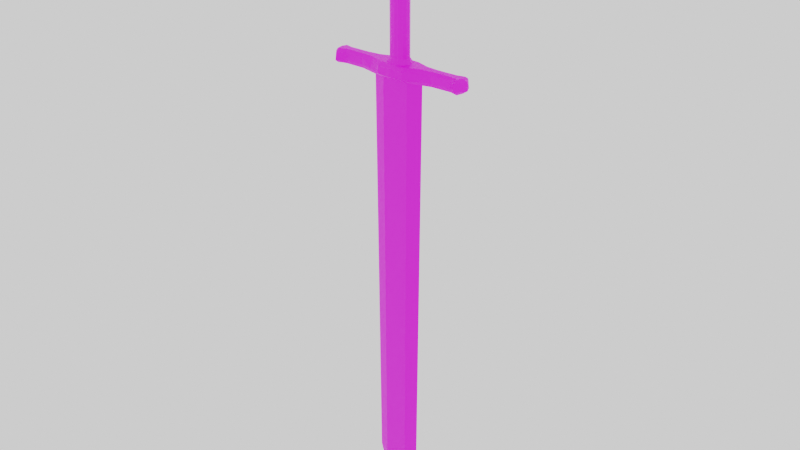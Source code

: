 # Source: adventure_character_sword_01_.blend  (saved by Blender 2.81.16; exported with 4.5.12 LTS)
import bpy
from mathutils import Matrix  # noqa: F401  (used for matrix-valued properties, if any)

bpy.ops.wm.read_factory_settings(use_empty=True)
scene = bpy.context.scene
scene.name = 'Scene'

# ---- collections
col_collection = bpy.data.collections.new('Collection'); scene.collection.children.link(col_collection)
col_camera = bpy.data.collections.new('Camera'); scene.collection.children.link(col_camera)
col_collection_3 = bpy.data.collections.new('Collection 3'); scene.collection.children.link(col_collection_3)

# ---- images (referenced by path relative to the original .blend; pixels are not part of the script)
import os
ASSET_DIR = os.environ.get("B2B_ASSET_DIR", "")  # directory of the original .blend (textures are referenced by path, not embedded)
HERE = os.path.dirname(os.path.abspath(__file__))  # packed textures are extracted next to this script under _unpacked/

def load_image(name, relpath, width, height, colorspace="sRGB"):
    """Load a texture the original file referenced (path relative to the .blend, or extracted next to this script)."""
    p = next((c for c in (os.path.join(HERE, relpath), os.path.join(ASSET_DIR, relpath)) if relpath and os.path.exists(c)), "")
    if p:
        img = bpy.data.images.load(p, check_existing=True)
        img.name = name
    else:  # same state as the original file: an image datablock whose file is absent (Cycles renders it pink)
        img = bpy.data.images.new(name, width, height)
        img.source = "FILE"
        img.filepath = "//" + (relpath or name)
    img.colorspace_settings.name = colorspace
    return img
img_sword_texture = load_image('Sword Texture', 'Textures/Sword Texture.png', 1024, 1024, 'sRGB')

# ---- materials (node trees are filled in below, after node groups)
mat_sword_texture = bpy.data.materials.new('Sword Texture')
mat_sword_texture.use_transparent_shadow = False
mat_sword_texture.roughness = 0.25

# ---- material node trees
mat_sword_texture.use_nodes = True; mat_sword_texture.node_tree.nodes.clear()
_N = mat_sword_texture.node_tree.nodes; _L = mat_sword_texture.node_tree.links
n0 = _N.new('ShaderNodeOutputMaterial'); n0.name = 'Material Output'; n0.location = (300, 300)
n1 = _N.new('ShaderNodeBsdfPrincipled'); n1.name = 'Principled BSDF'; n1.location = (10, 300)
n1.distribution = 'GGX'
n1.subsurface_method = 'BURLEY'
n1.inputs[3].default_value = 1.45
n1.inputs[27].default_value = (0.0, 0.0, 0.0, 1.0)
n1.inputs[28].default_value = 1.0
n2 = _N.new('ShaderNodeTexImage'); n2.name = 'Image Texture'; n2.location = (-360, 240)
n2.image = img_sword_texture
_L.new(n1.outputs[0], n0.inputs[0])
_L.new(n2.outputs[0], n1.inputs[0])
n0.is_active_output = True

# ---- world
world_world = bpy.data.worlds.new('World'); scene.world = world_world
world_world.use_nodes = True; world_world.node_tree.nodes.clear()
_N = world_world.node_tree.nodes; _L = world_world.node_tree.links
n0 = _N.new('ShaderNodeOutputWorld'); n0.name = 'World Output'; n0.location = (300, 300)
n1 = _N.new('ShaderNodeBackground'); n1.name = 'Background'; n1.location = (10, 300)
n1.inputs[0].default_value = (0.9513, 0.9513, 0.9513, 1.0)
_L.new(n1.outputs[0], n0.inputs[0])
n0.is_active_output = True
world_world.color = (0.9513, 0.9513, 0.9513)
world_world.use_sun_shadow = False
world_world.sun_shadow_jitter_overblur = 0.0

# ---- cameras
cam_camera = bpy.data.cameras.new('Camera')
cam_camera.display_size = 2.0
cam_camera.dof.focus_distance = 0.0
cam_camera.dof.aperture_fstop = 128.0

# ---- meshes
me_cube_010 = bpy.data.meshes.new('Cube.010')
me_cube_010.from_pydata([(0.3289, 0.0, -0.07638), (0.1733, -0.05928, -0.07638), (0.3289, -0.08734, -0.07638), (0.1733, -0.1228, -0.07638), (0.4712, 0.0, -0.07638), (0.4712, -0.05062, -0.07638), (0.7056, 0.0, -0.07638), (0.7056, -0.04829, -0.07638), (0.8192, 0.0, -0.07638), (0.7992, -0.07819, -0.07638), (0.3289, -0.1044, -0.03932), (0.1733, -0.1632, -0.03932), (0.4712, -0.0677, -0.03932), (0.7056, -0.06537, -0.03932), (0.8741, 0.0, -0.03932), (0.7874, -0.1315, -0.03932), (0.3289, -0.08228, 0.04399), (0.1733, -0.1595, 0.04399), (0.4712, -0.06678, 0.04399), (0.7056, -0.06713, 0.04399), (0.8741, 0.0, 0.04399), (0.7874, -0.1188, 0.04399), (0.327, -0.05589, 0.07763), (0.1714, -0.1098, 0.07763), (0.4694, -0.04039, 0.07763), (0.7038, -0.04074, 0.07763), (0.8182, 6.814e-12, 0.07763), (0.7974, -0.06126, 0.07763), (0.3292, 1.417e-05, 0.07763), (0.1732, 0.0002067, 0.07763), (0.472, -0.0001407, 0.07763), (0.7038, -0.0001533, 0.07763), (0.8303, -0.07045, 0.04399), (0.8314, -0.08083, -0.03932), (0.01768, -0.05928, -0.07638), (-0.2935, 0.0, -0.07638), (-0.1379, -0.05928, -0.07638), (0.01768, -0.1228, -0.07638), (-0.2935, -0.08734, -0.07638), (-0.1379, -0.1228, -0.07638), (-0.4358, 0.0, -0.07638), (-0.4358, -0.05062, -0.07638), (-0.6702, 0.0, -0.07638), (-0.6702, -0.04829, -0.07638), (-0.7838, 0.0, -0.07638), (-0.7639, -0.07819, -0.07638), (0.01768, -0.1722, -0.03932), (-0.2935, -0.1044, -0.03932), (-0.1379, -0.1632, -0.03932), (-0.4358, -0.0677, -0.03932), (-0.6702, -0.06537, -0.03932), (-0.8388, 0.0, -0.03932), (-0.7521, -0.1315, -0.03932), (0.01768, -0.1686, 0.04399), (-0.2935, -0.08228, 0.04399), (-0.1379, -0.1595, 0.04399), (-0.4358, -0.06678, 0.04399), (-0.6702, -0.06713, 0.04399), (-0.8388, 0.0, 0.04399), (-0.7521, -0.1188, 0.04399), (0.01768, -0.1189, 0.07763), (-0.2917, -0.05589, 0.07763), (-0.1361, -0.1098, 0.07763), (-0.434, -0.04039, 0.07763), (-0.6684, -0.04074, 0.07763), (-0.7828, 6.814e-12, 0.07763), (-0.762, -0.06126, 0.07763), (0.01768, 0.000239, 0.07763), (-0.2939, 1.417e-05, 0.07763), (-0.1379, 0.0002067, 0.07763), (-0.4367, -0.0001407, 0.07763), (-0.6684, -0.0001533, 0.07763), (-0.7949, -0.07045, 0.04399), (-0.796, -0.08083, -0.03932)], [], [(1, 0, 2, 3), (34, 1, 3, 37), (2, 0, 4, 5), (5, 4, 6, 7), (7, 6, 8, 9), (7, 9, 15, 13), (3, 2, 10, 11), (2, 5, 12, 10), (9, 8, 14, 33), (37, 3, 11, 46), (5, 7, 13, 12), (46, 11, 17, 53), (13, 15, 21, 19), (12, 13, 19, 18), (11, 10, 16, 17), (33, 14, 20, 32), (10, 12, 18, 16), (16, 18, 24, 22), (53, 17, 23, 60), (19, 21, 27, 25), (18, 19, 25, 24), (17, 16, 22, 23), (32, 20, 26, 27), (60, 23, 29, 67), (24, 25, 31, 30), (23, 22, 28, 29), (22, 24, 30, 28), (27, 26, 31, 25), (15, 33, 32, 21), (21, 32, 27), (15, 9, 33), (36, 39, 38, 35), (34, 37, 39, 36), (38, 41, 40, 35), (41, 43, 42, 40), (43, 45, 44, 42), (43, 50, 52, 45), (39, 48, 47, 38), (38, 47, 49, 41), (45, 73, 51, 44), (37, 46, 48, 39), (41, 49, 50, 43), (46, 53, 55, 48), (50, 57, 59, 52), (49, 56, 57, 50), (48, 55, 54, 47), (73, 72, 58, 51), (47, 54, 56, 49), (54, 61, 63, 56), (53, 60, 62, 55), (57, 64, 66, 59), (56, 63, 64, 57), (55, 62, 61, 54), (72, 66, 65, 58), (60, 67, 69, 62), (63, 70, 71, 64), (62, 69, 68, 61), (61, 68, 70, 63), (66, 64, 71, 65), (52, 59, 72, 73), (59, 66, 72), (52, 73, 45)])
_uv = me_cube_010.uv_layers.new(name='UVMap')
_uv.uv.foreach_set('vector', [0.3008, 0.9359, 0.342, 0.9365, 0.3387, 0.9487, 0.2992, 0.9471, 0.2614, 0.9342, 0.3008, 0.9359, 0.2992, 0.9471, 0.2613, 0.9449, 0.3387, 0.9487, 0.342, 0.9365, 0.3783, 0.942, 0.3781, 0.9499, 0.3781, 0.9499, 0.3783, 0.942, 0.4405, 0.9418, 0.4405, 0.9497, 0.4405, 0.9497, 0.4405, 0.9418, 0.469, 0.9327, 0.4682, 0.9473, 0.4405, 0.9497, 0.4682, 0.9473, 0.4687, 0.9566, 0.441, 0.955, 0.2992, 0.9471, 0.3387, 0.9487, 0.3379, 0.9544, 0.2982, 0.9553, 0.3387, 0.9487, 0.3781, 0.9499, 0.3779, 0.955, 0.3379, 0.9544, 0.4778, 0.9542, 0.491, 0.9542, 0.4951, 0.9671, 0.4814, 0.9616, 0.2613, 0.9449, 0.2992, 0.9471, 0.2982, 0.9553, 0.2612, 0.9547, 0.3781, 0.9499, 0.4405, 0.9497, 0.441, 0.955, 0.3779, 0.955, 0.2612, 0.9547, 0.2982, 0.9553, 0.2982, 0.963, 0.2611, 0.9629, 0.441, 0.955, 0.4687, 0.9566, 0.4675, 0.9631, 0.4409, 0.9622, 0.3779, 0.955, 0.441, 0.955, 0.4409, 0.9622, 0.3781, 0.9617, 0.2982, 0.9553, 0.3379, 0.9544, 0.3384, 0.9627, 0.2982, 0.963, 0.4814, 0.9616, 0.4951, 0.9671, 0.4929, 0.9729, 0.4799, 0.9678, 0.3379, 0.9544, 0.3779, 0.955, 0.3781, 0.9617, 0.3384, 0.9627, 0.3384, 0.9627, 0.3781, 0.9617, 0.3777, 0.9676, 0.3389, 0.9693, 0.2611, 0.9629, 0.2982, 0.963, 0.2987, 0.9722, 0.261, 0.9727, 0.4409, 0.9622, 0.4675, 0.9631, 0.4664, 0.9726, 0.4398, 0.9682, 0.3781, 0.9617, 0.4409, 0.9622, 0.4398, 0.9682, 0.3777, 0.9676, 0.2982, 0.963, 0.3384, 0.9627, 0.3389, 0.9693, 0.2987, 0.9722, 0.4799, 0.9678, 0.4929, 0.9729, 0.4806, 0.9787, 0.4723, 0.9716, 0.261, 0.9727, 0.2987, 0.9722, 0.3014, 0.9836, 0.2609, 0.9845, 0.3777, 0.9676, 0.4398, 0.9682, 0.44, 0.9753, 0.3783, 0.9745, 0.2987, 0.9722, 0.3389, 0.9693, 0.3413, 0.9784, 0.3014, 0.9836, 0.3389, 0.9693, 0.3777, 0.9676, 0.3783, 0.9745, 0.3413, 0.9784, 0.4664, 0.9726, 0.4684, 0.9844, 0.44, 0.9753, 0.4398, 0.9682, 0.4687, 0.9566, 0.4814, 0.9616, 0.4799, 0.9678, 0.4675, 0.9631, 0.4675, 0.9631, 0.4799, 0.9678, 0.4723, 0.9716, 0.4687, 0.9566, 0.4778, 0.9542, 0.4814, 0.9616, 0.2219, 0.9352, 0.2233, 0.9464, 0.1837, 0.9473, 0.1808, 0.935, 0.2614, 0.9342, 0.2613, 0.9449, 0.2233, 0.9464, 0.2219, 0.9352, 0.1837, 0.9473, 0.1444, 0.9478, 0.1443, 0.9399, 0.1808, 0.935, 0.1444, 0.9478, 0.082, 0.9465, 0.0821, 0.9386, 0.1443, 0.9399, 0.082, 0.9465, 0.05436, 0.9436, 0.05381, 0.9289, 0.0821, 0.9386, 0.082, 0.9465, 0.08142, 0.9518, 0.05361, 0.9528, 0.05436, 0.9436, 0.2233, 0.9464, 0.2242, 0.9546, 0.1844, 0.953, 0.1837, 0.9473, 0.1837, 0.9473, 0.1844, 0.953, 0.1444, 0.9529, 0.1444, 0.9478, 0.04458, 0.9503, 0.04084, 0.9576, 0.02705, 0.9629, 0.0314, 0.9501, 0.2613, 0.9449, 0.2612, 0.9547, 0.2242, 0.9546, 0.2233, 0.9464, 0.1444, 0.9478, 0.1444, 0.9529, 0.08142, 0.9518, 0.082, 0.9465, 0.2612, 0.9547, 0.2611, 0.9629, 0.224, 0.9623, 0.2242, 0.9546, 0.08142, 0.9518, 0.0813, 0.9589, 0.05476, 0.9593, 0.05361, 0.9528, 0.1444, 0.9529, 0.1441, 0.9596, 0.0813, 0.9589, 0.08142, 0.9518, 0.2242, 0.9546, 0.224, 0.9623, 0.1838, 0.9613, 0.1844, 0.953, 0.04084, 0.9576, 0.04227, 0.9638, 0.02919, 0.9687, 0.02705, 0.9629, 0.1844, 0.953, 0.1838, 0.9613, 0.1441, 0.9596, 0.1444, 0.9529, 0.1838, 0.9613, 0.1832, 0.9679, 0.1445, 0.9655, 0.1441, 0.9596, 0.2611, 0.9629, 0.261, 0.9727, 0.2233, 0.9715, 0.224, 0.9623, 0.0813, 0.9589, 0.08233, 0.9649, 0.05565, 0.9689, 0.05476, 0.9593, 0.1441, 0.9596, 0.1445, 0.9655, 0.08233, 0.9649, 0.0813, 0.9589, 0.224, 0.9623, 0.2233, 0.9715, 0.1832, 0.9679, 0.1838, 0.9613, 0.04227, 0.9638, 0.04979, 0.9678, 0.04137, 0.9747, 0.02919, 0.9687, 0.261, 0.9727, 0.2609, 0.9845, 0.2204, 0.9817, 0.2233, 0.9715, 0.1445, 0.9655, 0.1437, 0.9724, 0.08206, 0.9721, 0.08233, 0.9649, 0.2233, 0.9715, 0.2204, 0.9817, 0.1806, 0.9769, 0.1832, 0.9679, 0.1832, 0.9679, 0.1806, 0.9769, 0.1437, 0.9724, 0.1445, 0.9655, 0.05565, 0.9689, 0.08233, 0.9649, 0.08206, 0.9721, 0.05348, 0.9806, 0.05361, 0.9528, 0.05476, 0.9593, 0.04227, 0.9638, 0.04084, 0.9576, 0.05476, 0.9593, 0.04979, 0.9678, 0.04227, 0.9638, 0.05361, 0.9528, 0.04084, 0.9576, 0.04458, 0.9503])
me_cube_010.materials.append(mat_sword_texture)
me_cube_010.use_remesh_preserve_volume = False
me_cube_010.use_remesh_preserve_attributes = False
me_cube_010.use_mirror_vertex_groups = False
me_cube_010.update()
me_cylinder = bpy.data.meshes.new('Cylinder')
me_cylinder.from_pydata([(0.07848, 0.111, 0.0758), (0.05819, 0.08377, 1.61), (0.1404, 0.07065, 0.0758), (0.1131, 0.04802, 1.61), (0.1662, 0.01145, 0.0758), (0.1291, 0.01029, 1.61), (0.1595, -0.03444, 0.0758), (0.1255, -0.02437, 1.61), (0.1312, -0.07479, 0.0758), (0.103, -0.05772, 1.61), (0.07157, -0.1094, 0.0758), (0.06339, -0.08208, 1.61), (0.01749, 0.1198, 0.0758), (0.01749, 0.0887, 1.61), (-0.04351, 0.111, 0.0758), (-0.02321, 0.08377, 1.61), (-0.1055, 0.07065, 0.0758), (-0.07816, 0.04799, 1.61), (-0.1313, 0.01145, 0.0758), (-0.09408, 0.01029, 1.61), (-0.1245, -0.03444, 0.0758), (-0.09055, -0.02437, 1.61), (-0.0962, -0.07479, 0.0758), (-0.06807, -0.05772, 1.61), (-0.03659, -0.1094, 0.0758), (-0.02842, -0.08208, 1.61), (0.01749, -0.116, 0.0758), (0.01749, -0.08872, 1.61), (0.01749, 0.08872, 0.1328), (0.06079, 0.08293, 0.1328), (0.1116, 0.04987, 0.1328), (0.1292, 0.008732, 0.1328), (0.125, -0.02586, 0.1328), (0.103, -0.05772, 0.1328), (0.06079, -0.08293, 0.1328), (0.01749, -0.08872, 0.1328), (-0.02582, 0.08293, 0.1328), (-0.0766, 0.04987, 0.1328), (-0.09427, 0.008732, 0.1328), (-0.08998, -0.02586, 0.1328), (-0.06807, -0.05772, 0.1328), (-0.02582, -0.08293, 0.1328), (0.07126, 0.1117, 1.666), (0.1438, 0.06444, 1.666), (0.1649, 0.0146, 1.666), (0.1602, -0.03117, 1.666), (0.1305, -0.07524, 1.666), (0.07813, -0.1074, 1.666), (0.01749, 0.1182, 1.666), (-0.03628, 0.1117, 1.666), (-0.1089, 0.06441, 1.666), (-0.1299, 0.0146, 1.666), (-0.1252, -0.03117, 1.666), (-0.09554, -0.07524, 1.666), (-0.04315, -0.1074, 1.666), (0.01749, -0.1162, 1.666), (0.08308, 0.1369, 1.77), (0.1716, 0.07931, 1.77), (0.1973, 0.01851, 1.77), (0.1916, -0.03733, 1.77), (0.1554, -0.09109, 1.77), (0.09147, -0.1303, 1.77), (0.01749, 0.1449, 1.77), (-0.04811, 0.1369, 1.77), (-0.1367, 0.07928, 1.77), (-0.1623, 0.01851, 1.77), (-0.1566, -0.03733, 1.77), (-0.1204, -0.09109, 1.77), (-0.05649, -0.1303, 1.77), (0.01749, -0.141, 1.77), (0.05042, 0.06718, 1.818), (0.09489, 0.03825, 1.818), (0.1078, 0.007722, 1.818), (0.1049, -0.02032, 1.818), (0.08672, -0.04731, 1.818), (0.05463, -0.06702, 1.818), (0.01749, 0.07117, 1.818), (-0.01545, 0.06718, 1.818), (-0.05991, 0.03823, 1.818), (-0.07279, 0.007722, 1.818), (-0.06994, -0.02032, 1.818), (-0.05175, -0.04731, 1.818), (-0.01966, -0.06702, 1.818), (0.01749, -0.07239, 1.818), (-0.1474, -0.1083, 1.722), (-0.07096, -0.1552, 1.722), (0.1059, -0.1552, 1.722), (0.1823, -0.1083, 1.722), (-0.1907, -0.04402, 1.722), (0.2256, -0.04402, 1.722), (-0.1975, 0.02275, 1.722), (0.2324, 0.02275, 1.722), (-0.06093, 0.1643, 1.722), (-0.1668, 0.0954, 1.722), (0.2018, 0.09544, 1.722), (0.09591, 0.1643, 1.722), (0.01749, -0.168, 1.722), (0.01749, 0.1738, 1.722), (0.01749, -0.00316, 1.837)], [], [(30, 29, 1, 3), (31, 30, 3, 5), (32, 31, 5, 7), (33, 32, 7, 9), (34, 33, 9, 11), (35, 34, 11, 27), (29, 28, 13, 1), (37, 17, 15, 36), (38, 19, 17, 37), (39, 21, 19, 38), (40, 23, 21, 39), (41, 25, 23, 40), (35, 27, 25, 41), (36, 15, 13, 28), (14, 36, 28, 12), (26, 35, 41, 24), (24, 41, 40, 22), (22, 40, 39, 20), (20, 39, 38, 18), (18, 38, 37, 16), (16, 37, 36, 14), (0, 12, 28, 29), (26, 10, 34, 35), (10, 8, 33, 34), (8, 6, 32, 33), (6, 4, 31, 32), (4, 2, 30, 31), (2, 0, 29, 30), (15, 17, 50, 49), (21, 23, 53, 52), (3, 1, 42, 43), (11, 9, 46, 47), (19, 21, 52, 51), (9, 7, 45, 46), (7, 5, 44, 45), (17, 19, 51, 50), (5, 3, 43, 44), (25, 27, 55, 54), (27, 11, 47, 55), (13, 15, 49, 48), (1, 13, 48, 42), (23, 25, 54, 53), (84, 85, 68, 67), (86, 87, 60, 61), (88, 84, 67, 66), (87, 89, 59, 60), (90, 88, 66, 65), (89, 91, 58, 59), (92, 93, 64, 63), (94, 95, 56, 57), (93, 90, 65, 64), (91, 94, 57, 58), (85, 96, 69, 68), (96, 86, 61, 69), (97, 92, 63, 62), (95, 97, 62, 56), (60, 59, 73, 74), (65, 66, 80, 79), (59, 58, 72, 73), (63, 64, 78, 77), (57, 56, 70, 71), (64, 65, 79, 78), (58, 57, 71, 72), (68, 69, 83, 82), (69, 61, 75, 83), (62, 63, 77, 76), (56, 62, 76, 70), (67, 68, 82, 81), (61, 60, 74, 75), (66, 67, 81, 80), (42, 48, 97, 95), (48, 49, 92, 97), (55, 47, 86, 96), (54, 55, 96, 85), (44, 43, 94, 91), (50, 51, 90, 93), (43, 42, 95, 94), (49, 50, 93, 92), (45, 44, 91, 89), (51, 52, 88, 90), (46, 45, 89, 87), (52, 53, 84, 88), (47, 46, 87, 86), (53, 54, 85, 84), (77, 78, 98), (71, 70, 98), (78, 79, 98), (72, 71, 98), (82, 83, 98), (83, 75, 98), (76, 77, 98), (70, 76, 98), (81, 82, 98), (75, 74, 98), (80, 81, 98), (74, 73, 98), (79, 80, 98), (73, 72, 98)])
_uv = me_cylinder.uv_layers.new(name='UVMap')
_uv.uv.foreach_set('vector', [0.2276, 0.5545, 0.2276, 0.5001, 0.5015, 0.4978, 0.5015, 0.5566, 0.2277, 0.5998, 0.2276, 0.5545, 0.5015, 0.5566, 0.5015, 0.5981, 0.2277, 0.0558, 0.2277, 0.01956, 0.5015, 0.01795, 0.5015, 0.0542, 0.2277, 0.09364, 0.2277, 0.0558, 0.5015, 0.0542, 0.5015, 0.09363, 0.2277, 0.1374, 0.2277, 0.09364, 0.5015, 0.09363, 0.5015, 0.1351, 0.2277, 0.1737, 0.2277, 0.1374, 0.5015, 0.1351, 0.5015, 0.1737, 0.2276, 0.5001, 0.2276, 0.4638, 0.5015, 0.4638, 0.5015, 0.4978, 0.2276, 0.3731, 0.5015, 0.3709, 0.5015, 0.4297, 0.2276, 0.4275, 0.2276, 0.3278, 0.5015, 0.3295, 0.5015, 0.3709, 0.2276, 0.3731, 0.2276, 0.2916, 0.5015, 0.2932, 0.5015, 0.3295, 0.2276, 0.3278, 0.2276, 0.2537, 0.5015, 0.2538, 0.5015, 0.2932, 0.2276, 0.2916, 0.2277, 0.21, 0.5015, 0.2123, 0.5015, 0.2538, 0.2276, 0.2537, 0.2277, 0.1737, 0.5015, 0.1737, 0.5015, 0.2123, 0.2277, 0.21, 0.2276, 0.4275, 0.5015, 0.4297, 0.5015, 0.4638, 0.2276, 0.4638, 0.3968, 0.8356, 0.4114, 0.8402, 0.4112, 0.8563, 0.3962, 0.8586, 0.5053, 0.8416, 0.4919, 0.8437, 0.4869, 0.8284, 0.4992, 0.8222, 0.4992, 0.8222, 0.4869, 0.8284, 0.473, 0.815, 0.4798, 0.8027, 0.4798, 0.8027, 0.473, 0.815, 0.4573, 0.8093, 0.4593, 0.7952, 0.4593, 0.7952, 0.4573, 0.8093, 0.4413, 0.8102, 0.4377, 0.7962, 0.4377, 0.7962, 0.4413, 0.8102, 0.4236, 0.8195, 0.4119, 0.81, 0.4119, 0.81, 0.4236, 0.8195, 0.4114, 0.8402, 0.3968, 0.8356, 0.4038, 0.8803, 0.3962, 0.8586, 0.4112, 0.8563, 0.4163, 0.8715, 0.5053, 0.8416, 0.5053, 0.862, 0.4917, 0.8597, 0.4919, 0.8437, 0.5053, 0.862, 0.4926, 0.8864, 0.4825, 0.8768, 0.4917, 0.8597, 0.4926, 0.8864, 0.4755, 0.8997, 0.4693, 0.887, 0.4825, 0.8768, 0.4755, 0.8997, 0.4546, 0.9054, 0.4538, 0.891, 0.4693, 0.887, 0.4546, 0.9054, 0.4258, 0.9001, 0.4341, 0.8875, 0.4538, 0.891, 0.4258, 0.9001, 0.4038, 0.8803, 0.4163, 0.8715, 0.4341, 0.8875, 0.4575, 0.6575, 0.4285, 0.6516, 0.4271, 0.6351, 0.466, 0.6431, 0.3957, 0.6716, 0.388, 0.69, 0.3725, 0.6866, 0.3829, 0.662, 0.479, 0.7136, 0.4791, 0.6839, 0.4948, 0.6785, 0.4948, 0.7182, 0.4128, 0.7407, 0.4332, 0.7455, 0.4333, 0.7613, 0.4059, 0.7549, 0.4089, 0.6589, 0.3957, 0.6716, 0.3829, 0.662, 0.4007, 0.645, 0.4332, 0.7455, 0.4528, 0.7416, 0.4596, 0.7561, 0.4333, 0.7613, 0.4528, 0.7416, 0.4678, 0.7312, 0.4799, 0.7421, 0.4596, 0.7561, 0.4285, 0.6516, 0.4089, 0.6589, 0.4007, 0.645, 0.4271, 0.6351, 0.4678, 0.7312, 0.479, 0.7136, 0.4948, 0.7182, 0.4799, 0.7421, 0.3885, 0.7109, 0.398, 0.728, 0.3859, 0.7379, 0.3732, 0.7148, 0.398, 0.728, 0.4128, 0.7407, 0.4059, 0.7549, 0.3859, 0.7379, 0.4703, 0.6691, 0.4575, 0.6575, 0.466, 0.6431, 0.4831, 0.6586, 0.4791, 0.6839, 0.4703, 0.6691, 0.4831, 0.6586, 0.4948, 0.6785, 0.388, 0.69, 0.3885, 0.7109, 0.3732, 0.7148, 0.3725, 0.6866, 0.2145, 0.8415, 0.2155, 0.8025, 0.2296, 0.8061, 0.2287, 0.8384, 0.2608, 0.7472, 0.2989, 0.7385, 0.2987, 0.7531, 0.2672, 0.7603, 0.2287, 0.8757, 0.2145, 0.8415, 0.2287, 0.8384, 0.2406, 0.8668, 0.2989, 0.7385, 0.3352, 0.7458, 0.3289, 0.7591, 0.2987, 0.7531, 0.2533, 0.8993, 0.2287, 0.8757, 0.2406, 0.8668, 0.2609, 0.8864, 0.3352, 0.7458, 0.3632, 0.7652, 0.3521, 0.7752, 0.3289, 0.7591, 0.3437, 0.9022, 0.2897, 0.913, 0.2911, 0.8978, 0.336, 0.8889, 0.3838, 0.7983, 0.3838, 0.8533, 0.3692, 0.8483, 0.3692, 0.8026, 0.2897, 0.913, 0.2533, 0.8993, 0.2609, 0.8864, 0.2911, 0.8978, 0.3632, 0.7652, 0.3838, 0.7983, 0.3692, 0.8026, 0.3521, 0.7752, 0.2155, 0.8025, 0.2331, 0.7706, 0.2442, 0.7798, 0.2296, 0.8061, 0.2331, 0.7706, 0.2608, 0.7472, 0.2672, 0.7603, 0.2442, 0.7798, 0.3675, 0.8809, 0.3437, 0.9022, 0.336, 0.8889, 0.3557, 0.8711, 0.3838, 0.8533, 0.3675, 0.8809, 0.3557, 0.8711, 0.3692, 0.8483, 0.2987, 0.7531, 0.3289, 0.7591, 0.3134, 0.7915, 0.2983, 0.7885, 0.2609, 0.8864, 0.2406, 0.8668, 0.2692, 0.8453, 0.2794, 0.8551, 0.3289, 0.7591, 0.3521, 0.7752, 0.325, 0.7995, 0.3134, 0.7915, 0.336, 0.8889, 0.2911, 0.8978, 0.2945, 0.8609, 0.317, 0.8564, 0.3692, 0.8026, 0.3692, 0.8483, 0.3336, 0.8361, 0.3336, 0.8132, 0.2911, 0.8978, 0.2609, 0.8864, 0.2794, 0.8551, 0.2945, 0.8609, 0.3521, 0.7752, 0.3692, 0.8026, 0.3336, 0.8132, 0.325, 0.7995, 0.2296, 0.8061, 0.2442, 0.7798, 0.2711, 0.8018, 0.2638, 0.815, 0.2442, 0.7798, 0.2672, 0.7603, 0.2826, 0.7921, 0.2711, 0.8018, 0.3557, 0.8711, 0.336, 0.8889, 0.317, 0.8564, 0.3269, 0.8475, 0.3692, 0.8483, 0.3557, 0.8711, 0.3269, 0.8475, 0.3336, 0.8361, 0.2287, 0.8384, 0.2296, 0.8061, 0.2638, 0.815, 0.2634, 0.8311, 0.2672, 0.7603, 0.2987, 0.7531, 0.2983, 0.7885, 0.2826, 0.7921, 0.2406, 0.8668, 0.2287, 0.8384, 0.2634, 0.8311, 0.2692, 0.8453, 0.4948, 0.6785, 0.4831, 0.6586, 0.5066, 0.6395, 0.5237, 0.6686, 0.4831, 0.6586, 0.466, 0.6431, 0.4815, 0.6168, 0.5066, 0.6395, 0.3859, 0.7379, 0.4059, 0.7549, 0.3932, 0.7808, 0.3638, 0.7558, 0.3732, 0.7148, 0.3859, 0.7379, 0.3638, 0.7558, 0.3453, 0.722, 0.4799, 0.7421, 0.4948, 0.7182, 0.5237, 0.7269, 0.5018, 0.7619, 0.4271, 0.6351, 0.4007, 0.645, 0.3858, 0.6195, 0.4244, 0.6051, 0.4948, 0.7182, 0.4948, 0.6785, 0.5237, 0.6686, 0.5237, 0.7269, 0.466, 0.6431, 0.4271, 0.6351, 0.4244, 0.6051, 0.4815, 0.6168, 0.4596, 0.7561, 0.4799, 0.7421, 0.5018, 0.7619, 0.4722, 0.7825, 0.4007, 0.645, 0.3829, 0.662, 0.3596, 0.6443, 0.3858, 0.6195, 0.4333, 0.7613, 0.4596, 0.7561, 0.4722, 0.7825, 0.4336, 0.7901, 0.3829, 0.662, 0.3725, 0.6866, 0.3443, 0.6806, 0.3596, 0.6443, 0.4059, 0.7549, 0.4333, 0.7613, 0.4336, 0.7901, 0.3932, 0.7808, 0.3725, 0.6866, 0.3732, 0.7148, 0.3453, 0.722, 0.3443, 0.6806, 0.317, 0.8564, 0.2945, 0.8609, 0.298, 0.8239, 0.3336, 0.8132, 0.3336, 0.8361, 0.298, 0.8239, 0.2945, 0.8609, 0.2794, 0.8551, 0.298, 0.8239, 0.325, 0.7995, 0.3336, 0.8132, 0.298, 0.8239, 0.2638, 0.815, 0.2711, 0.8018, 0.298, 0.8239, 0.2711, 0.8018, 0.2826, 0.7921, 0.298, 0.8239, 0.3269, 0.8475, 0.317, 0.8564, 0.298, 0.8239, 0.3336, 0.8361, 0.3269, 0.8475, 0.298, 0.8239, 0.2634, 0.8311, 0.2638, 0.815, 0.298, 0.8239, 0.2826, 0.7921, 0.2983, 0.7885, 0.298, 0.8239, 0.2692, 0.8453, 0.2634, 0.8311, 0.298, 0.8239, 0.2983, 0.7885, 0.3134, 0.7915, 0.298, 0.8239, 0.2794, 0.8551, 0.2692, 0.8453, 0.298, 0.8239, 0.3134, 0.7915, 0.325, 0.7995, 0.298, 0.8239])
me_cylinder.materials.append(mat_sword_texture)
me_cylinder.use_remesh_preserve_volume = False
me_cylinder.use_remesh_preserve_attributes = False
me_cylinder.use_mirror_vertex_groups = False
me_cylinder.update()
me_cube_011 = bpy.data.meshes.new('Cube.011')
me_cube_011.from_pydata([(0.3113, 0.0, -0.07638), (0.1361, -0.05453, -4.882), (0.1557, -0.05928, -0.07638), (0.2721, 0.0, -4.882), (0.1861, 0.003591, -5.139), (6.986e-05, -0.05928, -0.07638), (-0.3111, 0.0, -0.07638), (-0.1359, -0.05453, -4.882), (-0.1555, -0.05928, -0.07638), (6.986e-05, -0.05453, -4.882), (-0.2719, 0.0, -4.882), (6.986e-05, -0.05094, -5.139), (-0.1859, 0.003591, -5.139), (6.986e-05, 0.0, -5.397)], [], [(1, 2, 5, 9), (0, 2, 1, 3), (1, 9, 11), (3, 1, 11, 4), (4, 11, 13), (7, 9, 5, 8), (6, 10, 7, 8), (7, 11, 9), (10, 12, 11, 7), (12, 13, 11)])
_uv = me_cube_011.uv_layers.new(name='UVMap')
_uv.uv.foreach_set('vector', [0.1493, 0.1004, 0.1544, 0.8424, 0.1105, 0.8423, 0.1116, 0.1005, 0.1994, 0.8424, 0.1544, 0.8424, 0.1493, 0.1004, 0.1889, 0.09922, 0.1493, 0.1004, 0.1116, 0.1005, 0.1109, 0.07109, 0.1889, 0.09922, 0.1493, 0.1004, 0.1109, 0.07109, 0.1638, 0.0688, 0.1638, 0.0688, 0.1109, 0.07109, 0.1109, 0.03454, 0.07384, 0.1002, 0.1116, 0.1005, 0.1105, 0.8423, 0.0665, 0.8422, 0.02151, 0.8419, 0.03425, 0.09882, 0.07384, 0.1002, 0.0665, 0.8422, 0.07384, 0.1002, 0.1109, 0.07109, 0.1116, 0.1005, 0.03425, 0.09882, 0.05794, 0.06852, 0.1109, 0.07109, 0.07384, 0.1002, 0.05794, 0.06852, 0.1109, 0.03454, 0.1109, 0.07109])
me_cube_011.materials.append(mat_sword_texture)
me_cube_011.use_remesh_preserve_volume = False
me_cube_011.use_remesh_preserve_attributes = False
me_cube_011.use_mirror_vertex_groups = False
me_cube_011.update()

# ---- objects
ob_sword_hilt = bpy.data.objects.new('Sword Hilt', me_cube_010)
ob_sword_handle = bpy.data.objects.new('Sword Handle', me_cylinder)
ob_sword_blade = bpy.data.objects.new('Sword Blade', me_cube_011)
ob_camera = bpy.data.objects.new('Camera', cam_camera)

# ---- transforms, parenting, visibility, modifiers, constraints
ob_sword_hilt.location = (0.0, 0.0, 0.0)
ob_sword_hilt.lineart.crease_threshold = 0.0
_m = ob_sword_hilt.modifiers.new('Mirror', 'MIRROR')
_m.use_axis = (False, True, False)
ob_sword_handle.location = (0.0, 0.0, 0.0)
ob_sword_handle.lineart.crease_threshold = 0.0
ob_sword_blade.location = (0.0, 0.0, 0.0)
ob_sword_blade.lineart.crease_threshold = 0.0
_m = ob_sword_blade.modifiers.new('Mirror', 'MIRROR')
_m.use_axis = (False, True, False)
ob_camera.location = (-2.161, -21.82, 16.36)
ob_camera.rotation_euler = (1.318, -0.0, 0.0)
ob_camera.empty_image_side = 'FRONT'
ob_camera.lineart.crease_threshold = 0.0

# ---- collection membership
col_collection.objects.link(ob_sword_hilt)
col_collection.objects.link(ob_sword_handle)
col_collection.objects.link(ob_sword_blade)
col_camera.objects.link(ob_camera)
def _layer_coll(name, lc=None):
    lc = lc or bpy.context.view_layer.layer_collection
    for c in lc.children:
        if c.name == name: return c
        r = _layer_coll(name, c)
        if r: return r
_layer_coll('Camera').exclude = True

# ---- scene / render settings (as saved in the file)
scene.frame_start = 1; scene.frame_end = 30; scene.frame_set(1)
scene.render.engine = 'BLENDER_EEVEE_NEXT'
scene.render.resolution_x = 1280
scene.render.resolution_y = 720
scene.render.motion_blur_shutter = 1.0
scene.cycles.use_denoising = False
scene.cycles.samples = 128
scene.cycles.sampling_pattern = 'TABULATED_SOBOL'
scene.cycles.use_adaptive_sampling = False
scene.cycles.use_light_tree = False
scene.view_settings.view_transform = 'Filmic'
bpy.context.view_layer.update()

# ---- added for rendering (the .blend has no active camera): camera
cam_auto = bpy.data.cameras.new('AutoCamera')
cam_auto.lens = 50.0
cam_auto.sensor_width = 36.0
cam_auto.clip_end = 1000.0
ob_auto_camera = bpy.data.objects.new('AutoCamera', cam_auto)
scene.collection.objects.link(ob_auto_camera)
ob_auto_camera.location = (6.90318, -8.26178, 3.72882)
ob_auto_camera.rotation_euler = (1.09748, -7.21219e-08, 0.694738)
scene.camera = ob_auto_camera
bpy.context.view_layer.update()
